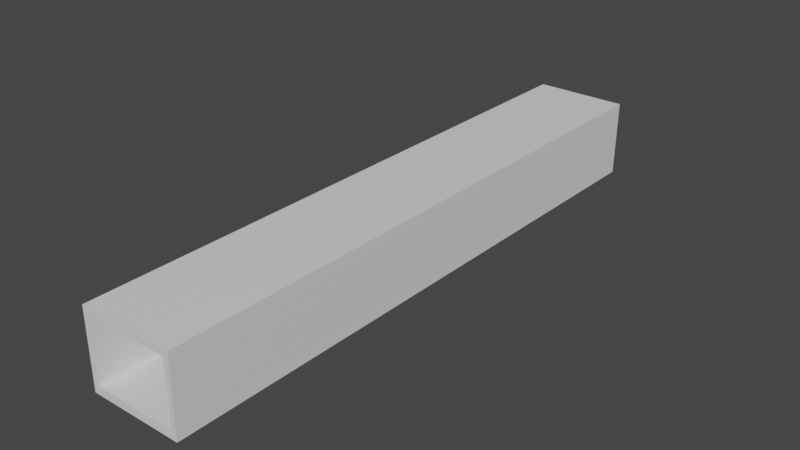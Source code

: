 # Source: map_test.blend  (saved by Blender 3.6.11; exported with 4.5.12 LTS)
import bpy
from mathutils import Matrix  # noqa: F401  (used for matrix-valued properties, if any)

bpy.ops.wm.read_factory_settings(use_empty=True)
scene = bpy.context.scene
scene.name = 'Scene'

# ---- collections
col_collection = bpy.data.collections.new('Collection'); scene.collection.children.link(col_collection)

# ---- materials (node trees are filled in below, after node groups)
mat_material_002 = bpy.data.materials.new('Material.002')
mat_material_002.use_transparent_shadow = False

# ---- material node trees
mat_material_002.use_nodes = True; mat_material_002.node_tree.nodes.clear()
_N = mat_material_002.node_tree.nodes; _L = mat_material_002.node_tree.links
n0 = _N.new('ShaderNodeBsdfPrincipled'); n0.name = 'BSDF Principista'; n0.location = (10, 300)
n0.distribution = 'GGX'
n0.subsurface_method = 'RANDOM_WALK_SKIN'
n0.inputs[3].default_value = 1.45
n0.inputs[27].default_value = (0.0, 0.0, 0.0, 1.0)
n0.inputs[28].default_value = 1.0
n1 = _N.new('ShaderNodeOutputMaterial'); n1.name = 'Material'; n1.location = (300, 300)
_L.new(n0.outputs[0], n1.inputs[0])
n1.is_active_output = True

# ---- world
world_world = bpy.data.worlds.new('World'); scene.world = world_world
world_world.use_nodes = True; world_world.node_tree.nodes.clear()
_N = world_world.node_tree.nodes; _L = world_world.node_tree.links
n0 = _N.new('ShaderNodeOutputWorld'); n0.name = 'World Output'; n0.location = (300, 300)
n1 = _N.new('ShaderNodeBackground'); n1.name = 'Background'; n1.location = (10, 300)
n1.inputs[0].default_value = (0.05088, 0.05088, 0.05088, 1.0)
_L.new(n1.outputs[0], n0.inputs[0])
n0.is_active_output = True
world_world.color = (0.05088, 0.05088, 0.05088)
world_world.use_sun_shadow = False
world_world.sun_shadow_jitter_overblur = 0.0

# ---- meshes
me_cubo = bpy.data.meshes.new('Cubo')
me_cubo.from_pydata([(-1.0, -1.0, -1.0), (-1.0, -1.0, 1.0), (-1.0, 1.0, -1.0), (-1.0, 1.0, 1.0), (1.0, -1.0, -1.0), (1.0, -1.0, 1.0), (1.0, 1.0, -1.0), (1.0, 1.0, 1.0), (-0.8805, 1.0, -1.0), (-0.8805, 1.0, 1.0), (-0.8805, -1.0, -1.0), (-0.8805, -1.0, 1.0), (-1.0, -1.0, 17.22), (-1.0, 1.0, 17.22), (-0.8805, -1.0, 17.22), (-0.8805, 1.0, 17.22), (-1.0, -1.0, 18.9), (-1.0, 1.0, 18.9), (-0.8805, -1.0, 18.9), (-0.8805, 1.0, 18.9), (1.119, 1.0, 17.22), (1.119, -1.0, 17.22), (1.119, 1.0, 18.9), (1.119, -1.0, 18.9), (0.9853, 1.0, 17.22), (0.9853, -1.0, 17.22), (0.9853, 1.0, 18.9), (0.9853, -1.0, 18.9), (1.1, 1.0, 1.0), (1.1, -1.0, 1.0), (1.1, 1.0, -1.0), (1.1, -1.0, -1.0)], [], [(0, 1, 3, 2), (8, 9, 7, 6), (5, 4, 31, 29), (10, 11, 1, 0), (8, 6, 4, 10), (3, 1, 12, 13), (7, 9, 11, 5), (2, 8, 10, 0), (4, 5, 11, 10), (2, 3, 9, 8), (24, 20, 28, 7), (9, 3, 13, 15), (1, 11, 14, 12), (11, 9, 15, 14), (19, 17, 16, 18), (12, 14, 18, 16), (15, 13, 17, 19), (13, 12, 16, 17), (21, 20, 22, 23), (24, 26, 22, 20), (27, 25, 21, 23), (26, 27, 23, 22), (19, 18, 27, 26), (18, 14, 25, 27), (15, 19, 26, 24), (14, 15, 24, 25), (25, 24, 7, 5), (20, 21, 29, 28), (21, 25, 5, 29), (30, 28, 29, 31), (4, 6, 30, 31), (7, 5, 29, 28), (6, 7, 28, 30)])
_uv = me_cubo.uv_layers.new(name='MapaUV')
_uv.uv.foreach_set('vector', [0.375, 0.0, 0.625, 0.0, 0.625, 0.25, 0.375, 0.25, 0.375, 0.2649, 0.625, 0.2649, 0.625, 0.5, 0.375, 0.5, 0.625, 0.75, 0.375, 0.75, 0.375, 0.75, 0.625, 0.75, 0.375, 0.9851, 0.625, 0.9851, 0.625, 1.0, 0.375, 1.0, 0.1399, 0.5, 0.375, 0.5, 0.375, 0.75, 0.1399, 0.75, 0.625, 0.25, 0.625, 0.0, 0.625, 0.0, 0.625, 0.25, 0.625, 0.5, 0.8601, 0.5, 0.8601, 0.75, 0.625, 0.75, 0.125, 0.5, 0.1399, 0.5, 0.1399, 0.75, 0.125, 0.75, 0.375, 0.75, 0.625, 0.75, 0.625, 0.9851, 0.375, 0.9851, 0.375, 0.25, 0.625, 0.25, 0.625, 0.2649, 0.375, 0.2649, 0.625, 0.2649, 0.625, 0.2649, 0.625, 0.2649, 0.625, 0.2649, 0.625, 0.2649, 0.625, 0.25, 0.625, 0.25, 0.625, 0.2649, 0.625, 1.0, 0.625, 0.9851, 0.625, 0.9851, 0.625, 1.0, 0.8601, 0.75, 0.8601, 0.5, 0.8601, 0.5, 0.8601, 0.75, 0.8601, 0.5, 0.875, 0.5, 0.875, 0.75, 0.8601, 0.75, 0.625, 1.0, 0.625, 0.9851, 0.625, 0.9851, 0.625, 1.0, 0.625, 0.2649, 0.625, 0.25, 0.625, 0.25, 0.625, 0.2649, 0.625, 0.25, 0.625, 0.0, 0.625, 0.0, 0.625, 0.25, 0.8601, 0.75, 0.8601, 0.5, 0.8601, 0.5, 0.8601, 0.75, 0.625, 0.2649, 0.625, 0.2649, 0.625, 0.2649, 0.625, 0.2649, 0.625, 0.9851, 0.625, 0.9851, 0.625, 0.9851, 0.625, 0.9851, 0.8601, 0.5, 0.8601, 0.75, 0.8601, 0.75, 0.8601, 0.5, 0.8601, 0.5, 0.8601, 0.75, 0.8601, 0.75, 0.8601, 0.5, 0.625, 0.9851, 0.625, 0.9851, 0.625, 0.9851, 0.625, 0.9851, 0.625, 0.2649, 0.625, 0.2649, 0.625, 0.2649, 0.625, 0.2649, 0.8601, 0.75, 0.8601, 0.5, 0.8601, 0.5, 0.8601, 0.75, 0.8601, 0.75, 0.8601, 0.5, 0.8601, 0.5, 0.8601, 0.75, 0.8601, 0.5, 0.8601, 0.75, 0.8601, 0.75, 0.8601, 0.5, 0.625, 0.9851, 0.625, 0.9851, 0.625, 0.9851, 0.625, 0.9851, 0.375, 0.5, 0.625, 0.5, 0.625, 0.75, 0.375, 0.75, 0.375, 0.75, 0.375, 0.5, 0.375, 0.5, 0.375, 0.75, 0.625, 0.5, 0.625, 0.75, 0.625, 0.75, 0.625, 0.5, 0.375, 0.5, 0.625, 0.5, 0.625, 0.5, 0.375, 0.5])
me_cubo.materials.append(mat_material_002)
me_cubo.update()

# ---- objects
ob_cubo = bpy.data.objects.new('Cubo', me_cubo)

# ---- transforms, parenting, visibility, modifiers, constraints
ob_cubo.location = (0.0, 0.0, 0.0)
ob_cubo.scale = (3.564, 23.99, 0.3093)

# ---- collection membership
col_collection.objects.link(ob_cubo)

# ---- scene / render settings (as saved in the file)
scene.frame_start = 1; scene.frame_end = 250; scene.frame_set(1)
scene.render.engine = 'BLENDER_EEVEE_NEXT'
scene.cycles.sampling_pattern = 'TABULATED_SOBOL'
scene.view_settings.view_transform = 'Filmic'
bpy.context.view_layer.update()

# ---- added for rendering (the .blend has no active camera and no usable light): camera, sun
cam_auto = bpy.data.cameras.new('AutoCamera')
cam_auto.lens = 50.0
cam_auto.sensor_width = 36.0
cam_auto.clip_end = 1000.0
ob_auto_camera = bpy.data.objects.new('AutoCamera', cam_auto)
scene.collection.objects.link(ob_auto_camera)
ob_auto_camera.location = (45.509, -54.3561, 39.0055)
ob_auto_camera.rotation_euler = (1.09748, -7.21219e-08, 0.694738)
scene.camera = ob_auto_camera
light_auto_sun = bpy.data.lights.new('AutoSun', 'SUN')
light_auto_sun.energy = 3.0
light_auto_sun.angle = 0.0523599
ob_auto_sun = bpy.data.objects.new('AutoSun', light_auto_sun)
scene.collection.objects.link(ob_auto_sun)
ob_auto_sun.rotation_euler = (0.872665, 0.174533, 0.523599)
bpy.context.view_layer.update()
